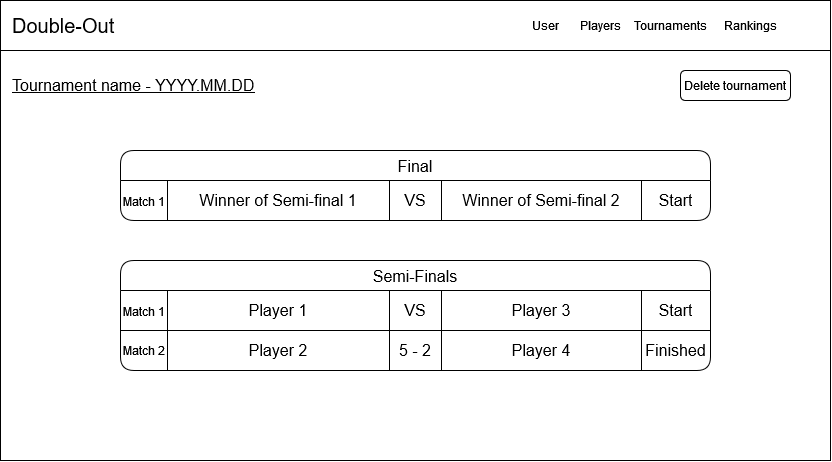

The diagram above was exported from draw.io. Its source (the exported page's mxGraphModel, read from the mxfile embedded in the PNG):
<mxGraphModel dx="989" dy="514" grid="1" gridSize="10" guides="1" tooltips="1" connect="1" arrows="1" fold="1" page="1" pageScale="1" pageWidth="827" pageHeight="1169" math="0" shadow="0">
  <root>
    <mxCell id="0" />
    <mxCell id="1" parent="0" />
    <mxCell id="iVQtgZpi4ZerQL-JSBPL-2" value="" style="rounded=0;whiteSpace=wrap;html=1;" parent="1" vertex="1">
      <mxGeometry x="60" y="50" width="830" height="460" as="geometry" />
    </mxCell>
    <mxCell id="iVQtgZpi4ZerQL-JSBPL-3" value="" style="rounded=0;whiteSpace=wrap;html=1;" parent="1" vertex="1">
      <mxGeometry x="60" y="50" width="830" height="50" as="geometry" />
    </mxCell>
    <mxCell id="iVQtgZpi4ZerQL-JSBPL-4" value="Players" style="rounded=0;whiteSpace=wrap;html=1;strokeColor=none;" parent="1" vertex="1">
      <mxGeometry x="620" y="60" width="80" height="30" as="geometry" />
    </mxCell>
    <mxCell id="iVQtgZpi4ZerQL-JSBPL-5" value="Tournaments" style="rounded=0;whiteSpace=wrap;html=1;strokeColor=none;" parent="1" vertex="1">
      <mxGeometry x="690" y="60" width="80" height="30" as="geometry" />
    </mxCell>
    <mxCell id="iVQtgZpi4ZerQL-JSBPL-6" value="User" style="rounded=0;whiteSpace=wrap;html=1;strokeColor=none;" parent="1" vertex="1">
      <mxGeometry x="590" y="60" width="30" height="30" as="geometry" />
    </mxCell>
    <mxCell id="iVQtgZpi4ZerQL-JSBPL-7" value="Rankings" style="rounded=0;whiteSpace=wrap;html=1;strokeColor=none;" parent="1" vertex="1">
      <mxGeometry x="770" y="60" width="80" height="30" as="geometry" />
    </mxCell>
    <mxCell id="iVQtgZpi4ZerQL-JSBPL-8" value="&lt;div style=&quot;font-size: 16px;&quot; align=&quot;left&quot;&gt;&lt;font style=&quot;font-size: 20px;&quot;&gt;Double-Out&lt;/font&gt;&lt;/div&gt;" style="text;html=1;strokeColor=none;fillColor=none;align=left;verticalAlign=middle;whiteSpace=wrap;rounded=0;" parent="1" vertex="1">
      <mxGeometry x="70" y="60" width="220" height="30" as="geometry" />
    </mxCell>
    <mxCell id="sw4am-WEqYycMzfgGodI-2" value="&lt;div style=&quot;font-size: 13px;&quot; align=&quot;left&quot;&gt;&lt;u&gt;&lt;font style=&quot;font-size: 16px;&quot;&gt;Tournament name - YYYY.MM.DD&lt;br&gt;&lt;/font&gt;&lt;/u&gt;&lt;/div&gt;" style="text;html=1;align=left;verticalAlign=middle;whiteSpace=wrap;rounded=0;" vertex="1" parent="1">
      <mxGeometry x="70" y="120" width="260" height="30" as="geometry" />
    </mxCell>
    <mxCell id="sw4am-WEqYycMzfgGodI-119" value="Semi-Finals" style="shape=table;startSize=30;container=1;collapsible=0;childLayout=tableLayout;strokeColor=default;fontSize=16;rounded=1;" vertex="1" parent="1">
      <mxGeometry x="180" y="310" width="590" height="110" as="geometry" />
    </mxCell>
    <mxCell id="sw4am-WEqYycMzfgGodI-120" value="" style="shape=tableRow;horizontal=0;startSize=0;swimlaneHead=0;swimlaneBody=0;strokeColor=inherit;top=0;left=0;bottom=0;right=0;collapsible=0;dropTarget=0;fillColor=none;points=[[0,0.5],[1,0.5]];portConstraint=eastwest;fontSize=16;" vertex="1" parent="sw4am-WEqYycMzfgGodI-119">
      <mxGeometry y="30" width="590" height="40" as="geometry" />
    </mxCell>
    <mxCell id="sw4am-WEqYycMzfgGodI-138" value="&lt;font style=&quot;font-size: 12px;&quot;&gt;Match 1&lt;/font&gt;" style="shape=partialRectangle;html=1;whiteSpace=wrap;connectable=0;strokeColor=inherit;overflow=hidden;fillColor=none;top=0;left=0;bottom=0;right=0;pointerEvents=1;fontSize=16;" vertex="1" parent="sw4am-WEqYycMzfgGodI-120">
      <mxGeometry width="47" height="40" as="geometry">
        <mxRectangle width="47" height="40" as="alternateBounds" />
      </mxGeometry>
    </mxCell>
    <mxCell id="sw4am-WEqYycMzfgGodI-135" value="Player 1" style="shape=partialRectangle;html=1;whiteSpace=wrap;connectable=0;strokeColor=inherit;overflow=hidden;fillColor=none;top=0;left=0;bottom=0;right=0;pointerEvents=1;fontSize=16;" vertex="1" parent="sw4am-WEqYycMzfgGodI-120">
      <mxGeometry x="47" width="222" height="40" as="geometry">
        <mxRectangle width="222" height="40" as="alternateBounds" />
      </mxGeometry>
    </mxCell>
    <mxCell id="sw4am-WEqYycMzfgGodI-132" value="VS" style="shape=partialRectangle;html=1;whiteSpace=wrap;connectable=0;strokeColor=inherit;overflow=hidden;fillColor=none;top=0;left=0;bottom=0;right=0;pointerEvents=1;fontSize=16;" vertex="1" parent="sw4am-WEqYycMzfgGodI-120">
      <mxGeometry x="269" width="52" height="40" as="geometry">
        <mxRectangle width="52" height="40" as="alternateBounds" />
      </mxGeometry>
    </mxCell>
    <mxCell id="sw4am-WEqYycMzfgGodI-121" value="Player 3" style="shape=partialRectangle;html=1;whiteSpace=wrap;connectable=0;strokeColor=inherit;overflow=hidden;fillColor=none;top=0;left=0;bottom=0;right=0;pointerEvents=1;fontSize=16;" vertex="1" parent="sw4am-WEqYycMzfgGodI-120">
      <mxGeometry x="321" width="200" height="40" as="geometry">
        <mxRectangle width="200" height="40" as="alternateBounds" />
      </mxGeometry>
    </mxCell>
    <mxCell id="sw4am-WEqYycMzfgGodI-122" value="Start" style="shape=partialRectangle;html=1;whiteSpace=wrap;connectable=0;strokeColor=inherit;overflow=hidden;fillColor=none;top=0;left=0;bottom=0;right=0;pointerEvents=1;fontSize=16;" vertex="1" parent="sw4am-WEqYycMzfgGodI-120">
      <mxGeometry x="521" width="69" height="40" as="geometry">
        <mxRectangle width="69" height="40" as="alternateBounds" />
      </mxGeometry>
    </mxCell>
    <mxCell id="sw4am-WEqYycMzfgGodI-124" value="" style="shape=tableRow;horizontal=0;startSize=0;swimlaneHead=0;swimlaneBody=0;strokeColor=inherit;top=0;left=0;bottom=0;right=0;collapsible=0;dropTarget=0;fillColor=none;points=[[0,0.5],[1,0.5]];portConstraint=eastwest;fontSize=16;" vertex="1" parent="sw4am-WEqYycMzfgGodI-119">
      <mxGeometry y="70" width="590" height="40" as="geometry" />
    </mxCell>
    <mxCell id="sw4am-WEqYycMzfgGodI-139" value="Match 2" style="shape=partialRectangle;html=1;whiteSpace=wrap;connectable=0;strokeColor=inherit;overflow=hidden;fillColor=none;top=0;left=0;bottom=0;right=0;pointerEvents=1;fontSize=12;" vertex="1" parent="sw4am-WEqYycMzfgGodI-124">
      <mxGeometry width="47" height="40" as="geometry">
        <mxRectangle width="47" height="40" as="alternateBounds" />
      </mxGeometry>
    </mxCell>
    <mxCell id="sw4am-WEqYycMzfgGodI-136" value="Player 2" style="shape=partialRectangle;html=1;whiteSpace=wrap;connectable=0;strokeColor=inherit;overflow=hidden;fillColor=none;top=0;left=0;bottom=0;right=0;pointerEvents=1;fontSize=16;" vertex="1" parent="sw4am-WEqYycMzfgGodI-124">
      <mxGeometry x="47" width="222" height="40" as="geometry">
        <mxRectangle width="222" height="40" as="alternateBounds" />
      </mxGeometry>
    </mxCell>
    <mxCell id="sw4am-WEqYycMzfgGodI-133" value="5 - 2" style="shape=partialRectangle;html=1;whiteSpace=wrap;connectable=0;strokeColor=inherit;overflow=hidden;fillColor=none;top=0;left=0;bottom=0;right=0;pointerEvents=1;fontSize=16;" vertex="1" parent="sw4am-WEqYycMzfgGodI-124">
      <mxGeometry x="269" width="52" height="40" as="geometry">
        <mxRectangle width="52" height="40" as="alternateBounds" />
      </mxGeometry>
    </mxCell>
    <mxCell id="sw4am-WEqYycMzfgGodI-125" value="Player 4" style="shape=partialRectangle;html=1;whiteSpace=wrap;connectable=0;strokeColor=inherit;overflow=hidden;fillColor=none;top=0;left=0;bottom=0;right=0;pointerEvents=1;fontSize=16;" vertex="1" parent="sw4am-WEqYycMzfgGodI-124">
      <mxGeometry x="321" width="200" height="40" as="geometry">
        <mxRectangle width="200" height="40" as="alternateBounds" />
      </mxGeometry>
    </mxCell>
    <mxCell id="sw4am-WEqYycMzfgGodI-126" value="Finished" style="shape=partialRectangle;html=1;whiteSpace=wrap;connectable=0;strokeColor=inherit;overflow=hidden;fillColor=none;top=0;left=0;bottom=0;right=0;pointerEvents=1;fontSize=16;" vertex="1" parent="sw4am-WEqYycMzfgGodI-124">
      <mxGeometry x="521" width="69" height="40" as="geometry">
        <mxRectangle width="69" height="40" as="alternateBounds" />
      </mxGeometry>
    </mxCell>
    <mxCell id="sw4am-WEqYycMzfgGodI-141" value="Final" style="shape=table;startSize=30;container=1;collapsible=0;childLayout=tableLayout;strokeColor=default;fontSize=16;rounded=1;" vertex="1" parent="1">
      <mxGeometry x="180" y="200" width="590" height="70" as="geometry" />
    </mxCell>
    <mxCell id="sw4am-WEqYycMzfgGodI-142" value="" style="shape=tableRow;horizontal=0;startSize=0;swimlaneHead=0;swimlaneBody=0;strokeColor=inherit;top=0;left=0;bottom=0;right=0;collapsible=0;dropTarget=0;fillColor=none;points=[[0,0.5],[1,0.5]];portConstraint=eastwest;fontSize=16;" vertex="1" parent="sw4am-WEqYycMzfgGodI-141">
      <mxGeometry y="30" width="590" height="40" as="geometry" />
    </mxCell>
    <mxCell id="sw4am-WEqYycMzfgGodI-143" value="&lt;font style=&quot;font-size: 12px;&quot;&gt;Match 1&lt;/font&gt;" style="shape=partialRectangle;html=1;whiteSpace=wrap;connectable=0;strokeColor=inherit;overflow=hidden;fillColor=none;top=0;left=0;bottom=0;right=0;pointerEvents=1;fontSize=16;" vertex="1" parent="sw4am-WEqYycMzfgGodI-142">
      <mxGeometry width="47" height="40" as="geometry">
        <mxRectangle width="47" height="40" as="alternateBounds" />
      </mxGeometry>
    </mxCell>
    <mxCell id="sw4am-WEqYycMzfgGodI-144" value="Winner of Semi-final 1" style="shape=partialRectangle;html=1;whiteSpace=wrap;connectable=0;strokeColor=inherit;overflow=hidden;fillColor=none;top=0;left=0;bottom=0;right=0;pointerEvents=1;fontSize=16;" vertex="1" parent="sw4am-WEqYycMzfgGodI-142">
      <mxGeometry x="47" width="222" height="40" as="geometry">
        <mxRectangle width="222" height="40" as="alternateBounds" />
      </mxGeometry>
    </mxCell>
    <mxCell id="sw4am-WEqYycMzfgGodI-145" value="VS" style="shape=partialRectangle;html=1;whiteSpace=wrap;connectable=0;strokeColor=inherit;overflow=hidden;fillColor=none;top=0;left=0;bottom=0;right=0;pointerEvents=1;fontSize=16;" vertex="1" parent="sw4am-WEqYycMzfgGodI-142">
      <mxGeometry x="269" width="52" height="40" as="geometry">
        <mxRectangle width="52" height="40" as="alternateBounds" />
      </mxGeometry>
    </mxCell>
    <mxCell id="sw4am-WEqYycMzfgGodI-146" value="Winner of Semi-final 2" style="shape=partialRectangle;html=1;whiteSpace=wrap;connectable=0;strokeColor=inherit;overflow=hidden;fillColor=none;top=0;left=0;bottom=0;right=0;pointerEvents=1;fontSize=16;" vertex="1" parent="sw4am-WEqYycMzfgGodI-142">
      <mxGeometry x="321" width="200" height="40" as="geometry">
        <mxRectangle width="200" height="40" as="alternateBounds" />
      </mxGeometry>
    </mxCell>
    <mxCell id="sw4am-WEqYycMzfgGodI-147" value="Start" style="shape=partialRectangle;html=1;whiteSpace=wrap;connectable=0;strokeColor=inherit;overflow=hidden;fillColor=none;top=0;left=0;bottom=0;right=0;pointerEvents=1;fontSize=16;" vertex="1" parent="sw4am-WEqYycMzfgGodI-142">
      <mxGeometry x="521" width="69" height="40" as="geometry">
        <mxRectangle width="69" height="40" as="alternateBounds" />
      </mxGeometry>
    </mxCell>
    <mxCell id="sw4am-WEqYycMzfgGodI-154" value="Delete tournament" style="rounded=1;whiteSpace=wrap;html=1;" vertex="1" parent="1">
      <mxGeometry x="740" y="120" width="110" height="30" as="geometry" />
    </mxCell>
  </root>
</mxGraphModel>